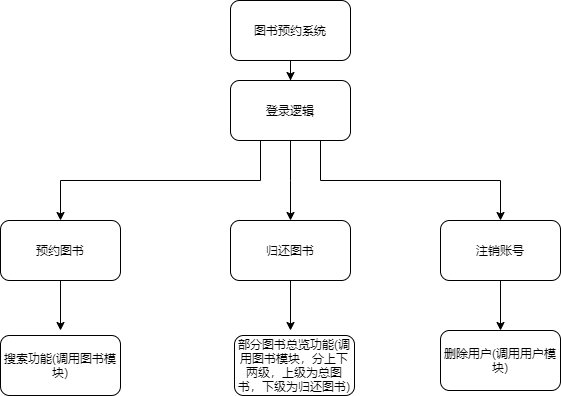

The diagram above was exported from draw.io. Its source (the exported page's mxGraphModel, read from the mxfile embedded in the PNG):
<mxGraphModel dx="1038" dy="547" grid="1" gridSize="10" guides="1" tooltips="1" connect="1" arrows="1" fold="1" page="1" pageScale="1" pageWidth="827" pageHeight="1169" math="0" shadow="0">
  <root>
    <mxCell id="0" />
    <mxCell id="1" parent="0" />
    <mxCell id="ZXqqK6q5sx3XHGC17Em4-2" style="edgeStyle=orthogonalEdgeStyle;rounded=0;orthogonalLoop=1;jettySize=auto;html=1;" edge="1" parent="1" source="ZXqqK6q5sx3XHGC17Em4-1" target="ZXqqK6q5sx3XHGC17Em4-3">
      <mxGeometry relative="1" as="geometry">
        <mxPoint x="410" y="300" as="targetPoint" />
      </mxGeometry>
    </mxCell>
    <mxCell id="ZXqqK6q5sx3XHGC17Em4-1" value="图书预约系统" style="rounded=1;whiteSpace=wrap;html=1;" vertex="1" parent="1">
      <mxGeometry x="350" y="190" width="120" height="60" as="geometry" />
    </mxCell>
    <mxCell id="ZXqqK6q5sx3XHGC17Em4-5" style="edgeStyle=orthogonalEdgeStyle;rounded=0;orthogonalLoop=1;jettySize=auto;html=1;" edge="1" parent="1" source="ZXqqK6q5sx3XHGC17Em4-3">
      <mxGeometry relative="1" as="geometry">
        <mxPoint x="410" y="410" as="targetPoint" />
        <Array as="points">
          <mxPoint x="410" y="370" />
          <mxPoint x="410" y="370" />
        </Array>
      </mxGeometry>
    </mxCell>
    <mxCell id="ZXqqK6q5sx3XHGC17Em4-6" style="edgeStyle=orthogonalEdgeStyle;rounded=0;orthogonalLoop=1;jettySize=auto;html=1;exitX=0.25;exitY=1;exitDx=0;exitDy=0;" edge="1" parent="1" source="ZXqqK6q5sx3XHGC17Em4-3">
      <mxGeometry relative="1" as="geometry">
        <mxPoint x="180" y="410" as="targetPoint" />
      </mxGeometry>
    </mxCell>
    <mxCell id="ZXqqK6q5sx3XHGC17Em4-7" style="edgeStyle=orthogonalEdgeStyle;rounded=0;orthogonalLoop=1;jettySize=auto;html=1;exitX=0.75;exitY=1;exitDx=0;exitDy=0;" edge="1" parent="1" source="ZXqqK6q5sx3XHGC17Em4-3">
      <mxGeometry relative="1" as="geometry">
        <mxPoint x="620" y="410" as="targetPoint" />
      </mxGeometry>
    </mxCell>
    <mxCell id="ZXqqK6q5sx3XHGC17Em4-3" value="登录逻辑" style="rounded=1;whiteSpace=wrap;html=1;" vertex="1" parent="1">
      <mxGeometry x="350" y="270" width="120" height="60" as="geometry" />
    </mxCell>
    <mxCell id="ZXqqK6q5sx3XHGC17Em4-11" style="edgeStyle=orthogonalEdgeStyle;rounded=0;orthogonalLoop=1;jettySize=auto;html=1;" edge="1" parent="1" source="ZXqqK6q5sx3XHGC17Em4-8">
      <mxGeometry relative="1" as="geometry">
        <mxPoint x="180" y="520" as="targetPoint" />
      </mxGeometry>
    </mxCell>
    <mxCell id="ZXqqK6q5sx3XHGC17Em4-8" value="预约图书" style="rounded=1;whiteSpace=wrap;html=1;" vertex="1" parent="1">
      <mxGeometry x="120" y="410" width="120" height="60" as="geometry" />
    </mxCell>
    <mxCell id="ZXqqK6q5sx3XHGC17Em4-13" style="edgeStyle=orthogonalEdgeStyle;rounded=0;orthogonalLoop=1;jettySize=auto;html=1;" edge="1" parent="1" source="ZXqqK6q5sx3XHGC17Em4-9">
      <mxGeometry relative="1" as="geometry">
        <mxPoint x="410" y="520" as="targetPoint" />
      </mxGeometry>
    </mxCell>
    <mxCell id="ZXqqK6q5sx3XHGC17Em4-9" value="归还图书" style="rounded=1;whiteSpace=wrap;html=1;" vertex="1" parent="1">
      <mxGeometry x="350" y="410" width="120" height="60" as="geometry" />
    </mxCell>
    <mxCell id="ZXqqK6q5sx3XHGC17Em4-15" style="edgeStyle=orthogonalEdgeStyle;rounded=0;orthogonalLoop=1;jettySize=auto;html=1;" edge="1" parent="1" source="ZXqqK6q5sx3XHGC17Em4-10">
      <mxGeometry relative="1" as="geometry">
        <mxPoint x="620" y="520" as="targetPoint" />
      </mxGeometry>
    </mxCell>
    <mxCell id="ZXqqK6q5sx3XHGC17Em4-10" value="注销账号" style="rounded=1;whiteSpace=wrap;html=1;" vertex="1" parent="1">
      <mxGeometry x="560" y="410" width="120" height="60" as="geometry" />
    </mxCell>
    <mxCell id="ZXqqK6q5sx3XHGC17Em4-12" value="搜索功能(调用图书模块)" style="rounded=1;whiteSpace=wrap;html=1;" vertex="1" parent="1">
      <mxGeometry x="120" y="525" width="120" height="60" as="geometry" />
    </mxCell>
    <mxCell id="ZXqqK6q5sx3XHGC17Em4-14" value="部分图书总览功能(调用图书模块，分上下两级，上级为总图书，下级为归还图书)" style="rounded=1;whiteSpace=wrap;html=1;" vertex="1" parent="1">
      <mxGeometry x="354" y="525" width="120" height="60" as="geometry" />
    </mxCell>
    <mxCell id="ZXqqK6q5sx3XHGC17Em4-16" value="删除用户(调用用户模块)" style="rounded=1;whiteSpace=wrap;html=1;" vertex="1" parent="1">
      <mxGeometry x="560" y="520" width="120" height="60" as="geometry" />
    </mxCell>
  </root>
</mxGraphModel>